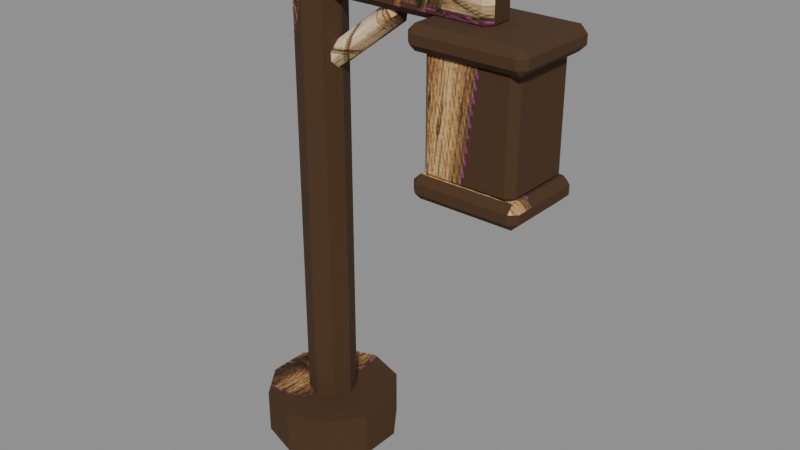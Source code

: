 # Source: lantern-post.blend  (saved by Blender 5.1.30; exported with 4.5.12 LTS)
import bpy
from mathutils import Matrix  # noqa: F401  (used for matrix-valued properties, if any)

bpy.ops.wm.read_factory_settings(use_empty=True)
scene = bpy.context.scene
scene.name = 'Scene'

# ---- images (referenced by path relative to the original .blend; pixels are not part of the script)
import os
ASSET_DIR = os.environ.get("B2B_ASSET_DIR", "")  # directory of the original .blend (textures are referenced by path, not embedded)
HERE = os.path.dirname(os.path.abspath(__file__))  # packed textures are extracted next to this script under _unpacked/

def load_image(name, relpath, width, height, colorspace="sRGB"):
    """Load a texture the original file referenced (path relative to the .blend, or extracted next to this script)."""
    p = next((c for c in (os.path.join(HERE, relpath), os.path.join(ASSET_DIR, relpath)) if relpath and os.path.exists(c)), "")
    if p:
        img = bpy.data.images.load(p, check_existing=True)
        img.name = name
    else:  # same state as the original file: an image datablock whose file is absent (Cycles renders it pink)
        img = bpy.data.images.new(name, width, height)
        img.source = "FILE"
        img.filepath = "//" + (relpath or name)
    img.colorspace_settings.name = colorspace
    return img
img_lanternpostpaint512 = load_image('LanternPostPaint512', '_unpacked/prop-lantern-post.dcda6a7b.png', 512, 512, 'sRGB')

# ---- materials (node trees are filled in below, after node groups)
mat_lanternpostpaint = bpy.data.materials.new('LanternPostPaint')

# ---- material node trees
mat_lanternpostpaint.use_nodes = True; mat_lanternpostpaint.node_tree.nodes.clear()
_N = mat_lanternpostpaint.node_tree.nodes; _L = mat_lanternpostpaint.node_tree.links
n0 = _N.new('ShaderNodeBsdfPrincipled'); n0.name = 'Principled BSDF'; n0.location = (-200, 100)
n0.inputs[2].default_value = 0.9
n1 = _N.new('ShaderNodeOutputMaterial'); n1.name = 'Material Output'; n1.location = (200, 100)
n2 = _N.new('ShaderNodeTexImage'); n2.name = 'Image Texture'; n2.location = (0, 0)
n2.image = img_lanternpostpaint512
_L.new(n0.outputs[0], n1.inputs[0])
_L.new(n2.outputs[0], n0.inputs[0])
n1.is_active_output = True

# ---- meshes
me_cylinder = bpy.data.meshes.new('Cylinder')
me_cylinder.from_pydata([(0.0, 0.18, 0.0), (0.0, 0.18, 0.12), (0.1058, 0.1456, 0.0), (0.1058, 0.1456, 0.12), (0.1712, 0.05562, 0.0), (0.1712, 0.05562, 0.12), (0.1712, -0.05562, 0.0), (0.1712, -0.05562, 0.12), (0.1058, -0.1456, 0.0), (0.1058, -0.1456, 0.12), (0.0, -0.18, 0.0), (0.0, -0.18, 0.12), (-0.1058, -0.1456, 0.0), (-0.1058, -0.1456, 0.12), (-0.1712, -0.05562, 0.0), (-0.1712, -0.05562, 0.12), (-0.1712, 0.05562, 0.0), (-0.1712, 0.05562, 0.12), (-0.1058, 0.1456, 0.0), (-0.1058, 0.1456, 0.12), (0.0, 0.065, 0.06), (0.0, 0.065, 1.38), (0.04596, 0.04596, 0.06), (0.04596, 0.04596, 1.38), (0.065, 0.0, 0.06), (0.065, 0.0, 1.38), (0.04596, -0.04596, 0.06), (0.04596, -0.04596, 1.38), (0.0, -0.065, 0.06), (0.0, -0.065, 1.38), (-0.04596, -0.04596, 0.06), (-0.04596, -0.04596, 1.38), (-0.065, 0.0, 0.06), (-0.065, 0.0, 1.38), (-0.04596, 0.04596, 0.06), (-0.04596, 0.04596, 1.38), (-0.052, -0.027, 1.225), (-0.052, -0.045, 1.243), (-0.07, -0.027, 1.243), (-0.052, -0.045, 1.297), (-0.052, -0.027, 1.315), (-0.07, -0.027, 1.297), (-0.052, 0.027, 1.225), (-0.07, 0.027, 1.243), (-0.052, 0.045, 1.243), (-0.052, 0.027, 1.315), (-0.052, 0.045, 1.297), (-0.07, 0.027, 1.297), (0.492, -0.027, 1.225), (0.51, -0.027, 1.243), (0.492, -0.045, 1.243), (0.492, -0.027, 1.315), (0.492, -0.045, 1.297), (0.51, -0.027, 1.297), (0.492, 0.027, 1.225), (0.492, 0.045, 1.243), (0.51, 0.027, 1.243), (0.492, 0.027, 1.315), (0.51, 0.027, 1.297), (0.492, 0.045, 1.297), (0.0236, -0.0095, 1.022), (0.01271, -0.0275, 1.037), (-0.001624, -0.0095, 1.026), (0.001207, -0.0275, 1.052), (-0.009687, -0.0095, 1.066), (-0.01312, -0.0095, 1.041), (0.0236, 0.0095, 1.022), (-0.001624, 0.0095, 1.026), (0.01271, 0.0275, 1.037), (-0.009687, 0.0095, 1.066), (0.001207, 0.0275, 1.052), (-0.01312, 0.0095, 1.041), (0.2497, -0.0095, 1.194), (0.2531, -0.0095, 1.219), (0.2388, -0.0275, 1.208), (0.2164, -0.0095, 1.238), (0.2273, -0.0275, 1.223), (0.2416, -0.0095, 1.234), (0.2497, 0.0095, 1.194), (0.2388, 0.0275, 1.208), (0.2531, 0.0095, 1.219), (0.2164, 0.0095, 1.238), (0.2416, 0.0095, 1.234), (0.2273, 0.0275, 1.223), (0.398, -0.082, 0.89), (0.398, -0.1, 0.908), (0.38, -0.082, 0.908), (0.398, -0.1, 1.172), (0.398, -0.082, 1.19), (0.38, -0.082, 1.172), (0.398, 0.082, 0.89), (0.38, 0.082, 0.908), (0.398, 0.1, 0.908), (0.398, 0.082, 1.19), (0.398, 0.1, 1.172), (0.38, 0.082, 1.172), (0.602, -0.082, 0.89), (0.62, -0.082, 0.908), (0.602, -0.1, 0.908), (0.602, -0.082, 1.19), (0.602, -0.1, 1.172), (0.62, -0.082, 1.172), (0.602, 0.082, 0.89), (0.602, 0.1, 0.908), (0.62, 0.082, 0.908), (0.602, 0.082, 1.19), (0.62, 0.082, 1.172), (0.602, 0.1, 1.172), (0.368, -0.107, 1.18), (0.368, -0.125, 1.198), (0.35, -0.107, 1.198), (0.368, -0.125, 1.222), (0.368, -0.107, 1.24), (0.35, -0.107, 1.222), (0.368, 0.107, 1.18), (0.35, 0.107, 1.198), (0.368, 0.125, 1.198), (0.368, 0.107, 1.24), (0.368, 0.125, 1.222), (0.35, 0.107, 1.222), (0.632, -0.107, 1.18), (0.65, -0.107, 1.198), (0.632, -0.125, 1.198), (0.632, -0.107, 1.24), (0.632, -0.125, 1.222), (0.65, -0.107, 1.222), (0.632, 0.107, 1.18), (0.632, 0.125, 1.198), (0.65, 0.107, 1.198), (0.632, 0.107, 1.24), (0.65, 0.107, 1.222), (0.632, 0.125, 1.222), (0.378, -0.097, 0.84), (0.378, -0.115, 0.858), (0.36, -0.097, 0.858), (0.378, -0.115, 0.882), (0.378, -0.097, 0.9), (0.36, -0.097, 0.882), (0.378, 0.097, 0.84), (0.36, 0.097, 0.858), (0.378, 0.115, 0.858), (0.378, 0.097, 0.9), (0.378, 0.115, 0.882), (0.36, 0.097, 0.882), (0.622, -0.097, 0.84), (0.64, -0.097, 0.858), (0.622, -0.115, 0.858), (0.622, -0.097, 0.9), (0.622, -0.115, 0.882), (0.64, -0.097, 0.882), (0.622, 0.097, 0.84), (0.622, 0.115, 0.858), (0.64, 0.097, 0.858), (0.622, 0.097, 0.9), (0.64, 0.097, 0.882), (0.622, 0.115, 0.882)], [], [(0, 1, 3, 2), (2, 3, 5, 4), (4, 5, 7, 6), (6, 7, 9, 8), (8, 9, 11, 10), (10, 11, 13, 12), (12, 13, 15, 14), (14, 15, 17, 16), (3, 1, 19, 17, 15, 13, 11, 9, 7, 5), (16, 17, 19, 18), (18, 19, 1, 0), (0, 2, 4, 6, 8, 10, 12, 14, 16, 18), (20, 21, 23, 22), (22, 23, 25, 24), (24, 25, 27, 26), (26, 27, 29, 28), (28, 29, 31, 30), (30, 31, 33, 32), (23, 21, 35, 33, 31, 29, 27, 25), (32, 33, 35, 34), (34, 35, 21, 20), (20, 22, 24, 26, 28, 30, 32, 34), (36, 37, 38), (39, 40, 41), (42, 43, 44), (45, 46, 47), (48, 49, 50), (51, 52, 53), (54, 55, 56), (57, 58, 59), (42, 36, 38, 43), (37, 39, 41, 38), (40, 45, 47, 41), (46, 44, 43, 47), (54, 42, 44, 55), (45, 57, 59, 46), (58, 56, 55, 59), (48, 54, 56, 49), (57, 51, 53, 58), (52, 50, 49, 53), (36, 48, 50, 37), (51, 40, 39, 52), (42, 54, 48, 36), (38, 41, 47, 43), (50, 52, 39, 37), (57, 45, 40, 51), (44, 46, 59, 55), (56, 58, 53, 49), (60, 61, 62), (63, 64, 65), (66, 67, 68), (69, 70, 71), (72, 73, 74), (75, 76, 77), (78, 79, 80), (81, 82, 83), (66, 60, 62, 67), (61, 63, 65, 62), (64, 69, 71, 65), (70, 68, 67, 71), (78, 66, 68, 79), (69, 81, 83, 70), (82, 80, 79, 83), (72, 78, 80, 73), (81, 75, 77, 82), (76, 74, 73, 77), (60, 72, 74, 61), (75, 64, 63, 76), (66, 78, 72, 60), (62, 65, 71, 67), (74, 76, 63, 61), (81, 69, 64, 75), (68, 70, 83, 79), (80, 82, 77, 73), (84, 85, 86), (87, 88, 89), (90, 91, 92), (93, 94, 95), (96, 97, 98), (99, 100, 101), (102, 103, 104), (105, 106, 107), (90, 84, 86, 91), (85, 87, 89, 86), (88, 93, 95, 89), (94, 92, 91, 95), (102, 90, 92, 103), (93, 105, 107, 94), (106, 104, 103, 107), (96, 102, 104, 97), (105, 99, 101, 106), (100, 98, 97, 101), (84, 96, 98, 85), (99, 88, 87, 100), (90, 102, 96, 84), (86, 89, 95, 91), (98, 100, 87, 85), (105, 93, 88, 99), (92, 94, 107, 103), (104, 106, 101, 97), (108, 109, 110), (111, 112, 113), (114, 115, 116), (117, 118, 119), (120, 121, 122), (123, 124, 125), (126, 127, 128), (129, 130, 131), (114, 108, 110, 115), (109, 111, 113, 110), (112, 117, 119, 113), (118, 116, 115, 119), (126, 114, 116, 127), (117, 129, 131, 118), (130, 128, 127, 131), (120, 126, 128, 121), (129, 123, 125, 130), (124, 122, 121, 125), (108, 120, 122, 109), (123, 112, 111, 124), (114, 126, 120, 108), (110, 113, 119, 115), (122, 124, 111, 109), (129, 117, 112, 123), (116, 118, 131, 127), (128, 130, 125, 121), (132, 133, 134), (135, 136, 137), (138, 139, 140), (141, 142, 143), (144, 145, 146), (147, 148, 149), (150, 151, 152), (153, 154, 155), (138, 132, 134, 139), (133, 135, 137, 134), (136, 141, 143, 137), (142, 140, 139, 143), (150, 138, 140, 151), (141, 153, 155, 142), (154, 152, 151, 155), (144, 150, 152, 145), (153, 147, 149, 154), (148, 146, 145, 149), (132, 144, 146, 133), (147, 136, 135, 148), (138, 150, 144, 132), (134, 137, 143, 139), (146, 148, 135, 133), (153, 141, 136, 147), (140, 142, 155, 151), (152, 154, 149, 145)])
_uv = me_cylinder.uv_layers.new(name='UVMap')
_uv.uv.foreach_set('vector', [0.8951, 0.4702, 0.8308, 0.4702, 0.8308, 0.4135, 0.8951, 0.4135, 0.8804, 0.1689, 0.8162, 0.1689, 0.8156, 0.1207, 0.8798, 0.1207, 0.8798, 0.1207, 0.8156, 0.1207, 0.8156, 0.06115, 0.8798, 0.06115, 0.8798, 0.06115, 0.8156, 0.06115, 0.8162, 0.01297, 0.8804, 0.01297, 0.8951, 0.666, 0.8308, 0.666, 0.8308, 0.6094, 0.8951, 0.6094, 0.8951, 0.6094, 0.8308, 0.6094, 0.8308, 0.5527, 0.8951, 0.5527, 0.895, 0.3876, 0.8308, 0.3876, 0.8314, 0.3394, 0.8957, 0.3394, 0.8957, 0.3394, 0.8314, 0.3394, 0.8314, 0.2798, 0.8957, 0.2798, 0.4618, 0.1873, 0.4052, 0.2057, 0.3486, 0.1873, 0.3136, 0.1391, 0.3136, 0.07956, 0.3486, 0.03137, 0.4052, 0.01297, 0.4618, 0.03137, 0.4968, 0.07956, 0.4968, 0.1391, 0.8957, 0.2798, 0.8314, 0.2798, 0.8308, 0.2316, 0.895, 0.2316, 0.8951, 0.5268, 0.8308, 0.5268, 0.8308, 0.4702, 0.8951, 0.4702, 0.4969, 0.3578, 0.4619, 0.406, 0.4052, 0.4244, 0.3486, 0.4059, 0.3136, 0.3578, 0.3136, 0.2982, 0.3486, 0.25, 0.4052, 0.2316, 0.4619, 0.25, 0.4969, 0.2982, 0.1879, 0.7197, 0.1879, 0.01297, 0.2125, 0.01297, 0.2125, 0.7197, 0.01297, 0.7198, 0.01297, 0.01314, 0.03757, 0.01297, 0.03757, 0.7196, 0.03757, 0.7196, 0.03757, 0.01297, 0.06218, 0.01314, 0.06218, 0.7198, 0.2384, 0.7197, 0.2384, 0.01297, 0.263, 0.01297, 0.263, 0.7197, 0.263, 0.7197, 0.263, 0.01297, 0.2876, 0.01297, 0.2876, 0.7197, 0.08811, 0.7196, 0.08811, 0.01297, 0.1127, 0.01314, 0.1127, 0.7198, 0.5876, 0.8636, 0.6064, 0.8448, 0.633, 0.8448, 0.6519, 0.8636, 0.6519, 0.8903, 0.633, 0.9091, 0.6064, 0.9091, 0.5876, 0.8903, 0.1127, 0.7198, 0.1127, 0.01314, 0.1373, 0.01297, 0.1373, 0.7196, 0.1633, 0.7197, 0.1633, 0.01297, 0.1879, 0.01297, 0.1879, 0.7197, 0.8763, 0.9428, 0.8496, 0.9428, 0.8308, 0.924, 0.8308, 0.8973, 0.8496, 0.8785, 0.8763, 0.8785, 0.8951, 0.8973, 0.8951, 0.924, 0.6922, 0.5779, 0.6826, 0.5777, 0.6922, 0.5681, 0.0226, 0.9388, 0.01297, 0.9292, 0.02277, 0.9292, 0.7211, 0.5779, 0.7211, 0.5681, 0.7308, 0.5777, 0.01297, 0.9003, 0.0226, 0.8907, 0.02277, 0.9003, 0.1163, 0.9003, 0.1065, 0.9003, 0.1067, 0.8907, 0.7952, 0.8593, 0.8049, 0.8595, 0.7952, 0.8691, 0.1163, 0.9292, 0.1067, 0.9388, 0.1065, 0.9292, 0.7663, 0.8593, 0.7663, 0.8691, 0.7567, 0.8595, 0.7211, 0.5779, 0.6922, 0.5779, 0.6922, 0.5681, 0.7211, 0.5681, 0.7211, 0.2413, 0.6922, 0.2413, 0.6922, 0.2316, 0.7211, 0.2316, 0.01297, 0.9292, 0.01297, 0.9003, 0.02277, 0.9003, 0.02277, 0.9292, 0.7663, 0.5325, 0.7952, 0.5325, 0.7952, 0.5422, 0.7663, 0.5422, 0.8049, 0.2413, 0.8049, 0.5325, 0.7952, 0.5325, 0.7952, 0.2413, 0.7567, 0.5325, 0.7567, 0.2413, 0.7663, 0.2413, 0.7663, 0.5325, 0.7663, 0.2316, 0.7952, 0.2316, 0.7952, 0.2413, 0.7663, 0.2413, 0.1163, 0.9003, 0.1163, 0.9292, 0.1065, 0.9292, 0.1065, 0.9003, 0.7663, 0.8593, 0.7952, 0.8593, 0.7952, 0.8691, 0.7663, 0.8691, 0.6922, 0.5325, 0.7211, 0.5325, 0.7211, 0.5422, 0.6922, 0.5422, 0.7308, 0.2413, 0.7308, 0.5325, 0.7211, 0.5325, 0.7211, 0.2413, 0.6826, 0.5325, 0.6826, 0.2413, 0.6922, 0.2413, 0.6922, 0.5325, 0.7211, 0.5779, 0.7211, 0.8691, 0.6922, 0.8691, 0.6922, 0.5779, 0.05167, 0.9292, 0.02277, 0.9292, 0.02277, 0.9003, 0.05167, 0.9003, 0.7211, 0.5325, 0.6922, 0.5325, 0.6922, 0.2413, 0.7211, 0.2413, 0.7663, 0.8593, 0.7663, 0.5681, 0.7952, 0.5681, 0.7952, 0.8593, 0.7952, 0.5325, 0.7663, 0.5325, 0.7663, 0.2413, 0.7952, 0.2413, 0.1065, 0.9292, 0.07761, 0.9292, 0.07761, 0.9003, 0.1065, 0.9003, 0.4727, 0.8175, 0.4626, 0.8123, 0.4717, 0.804, 0.6876, 0.8951, 0.6995, 0.898, 0.6889, 0.9063, 0.4828, 0.8167, 0.4818, 0.8032, 0.492, 0.81, 0.7058, 0.906, 0.7058, 0.9182, 0.6951, 0.9143, 0.7799, 0.9084, 0.7693, 0.9, 0.7799, 0.8961, 0.5381, 0.9229, 0.5473, 0.9296, 0.5371, 0.9364, 0.7736, 0.9164, 0.7617, 0.9193, 0.763, 0.908, 0.528, 0.9221, 0.5269, 0.9356, 0.5179, 0.9273, 0.4828, 0.8167, 0.4727, 0.8175, 0.4717, 0.804, 0.4818, 0.8032, 0.632, 0.612, 0.6422, 0.612, 0.6422, 0.6216, 0.632, 0.6216, 0.6995, 0.898, 0.7058, 0.906, 0.6951, 0.9143, 0.6889, 0.9063, 0.632, 0.8092, 0.6422, 0.8092, 0.6422, 0.8189, 0.632, 0.8189, 0.6519, 0.6572, 0.6519, 0.8092, 0.6422, 0.8092, 0.6422, 0.6572, 0.6224, 0.8092, 0.6224, 0.6572, 0.632, 0.6572, 0.632, 0.8092, 0.632, 0.6475, 0.6422, 0.6475, 0.6422, 0.6572, 0.632, 0.6572, 0.7799, 0.9084, 0.7736, 0.9164, 0.763, 0.908, 0.7693, 0.9, 0.528, 0.9221, 0.5381, 0.9229, 0.5371, 0.9364, 0.5269, 0.9356, 0.6422, 0.4599, 0.632, 0.4599, 0.632, 0.4503, 0.6422, 0.4503, 0.6224, 0.612, 0.6224, 0.4599, 0.632, 0.4599, 0.632, 0.612, 0.6519, 0.4599, 0.6519, 0.612, 0.6422, 0.612, 0.6422, 0.4599, 0.4828, 0.8167, 0.492, 0.9356, 0.4818, 0.9364, 0.4727, 0.8175, 0.6826, 0.9113, 0.6889, 0.9063, 0.6951, 0.9143, 0.6889, 0.9193, 0.632, 0.4599, 0.6422, 0.4599, 0.6422, 0.612, 0.632, 0.612, 0.528, 0.9221, 0.5371, 0.8032, 0.5473, 0.804, 0.5381, 0.9229, 0.6422, 0.8092, 0.632, 0.8092, 0.632, 0.6572, 0.6422, 0.6572, 0.763, 0.908, 0.7567, 0.9031, 0.763, 0.8951, 0.7693, 0.9, 0.0226, 0.7555, 0.01297, 0.7553, 0.0226, 0.7457, 0.1633, 0.7553, 0.1729, 0.7456, 0.1729, 0.7554, 0.1104, 0.7555, 0.1104, 0.7457, 0.12, 0.7553, 0.2607, 0.7456, 0.2703, 0.7553, 0.2607, 0.7554, 0.78, 0.1641, 0.78, 0.1543, 0.7896, 0.1545, 0.411, 0.9124, 0.4206, 0.9126, 0.411, 0.9222, 0.6922, 0.1641, 0.6825, 0.1545, 0.6922, 0.1543, 0.3232, 0.9124, 0.3232, 0.9222, 0.3136, 0.9126, 0.1104, 0.7555, 0.0226, 0.7555, 0.0226, 0.7457, 0.1104, 0.7457, 0.4324, 0.6013, 0.4324, 0.4599, 0.4421, 0.4599, 0.4421, 0.6013, 0.1729, 0.7456, 0.2607, 0.7456, 0.2607, 0.7554, 0.1729, 0.7554, 0.4776, 0.4599, 0.4776, 0.6013, 0.468, 0.6013, 0.468, 0.4599, 0.5868, 0.6109, 0.4776, 0.6109, 0.4776, 0.6013, 0.5868, 0.6013, 0.4776, 0.4503, 0.5868, 0.4503, 0.5868, 0.4599, 0.4776, 0.4599, 0.5965, 0.4599, 0.5965, 0.6013, 0.5868, 0.6013, 0.5868, 0.4599, 0.78, 0.1641, 0.6922, 0.1641, 0.6922, 0.1543, 0.78, 0.1543, 0.3232, 0.9124, 0.411, 0.9124, 0.411, 0.9222, 0.3232, 0.9222, 0.3232, 0.4599, 0.3232, 0.6013, 0.3136, 0.6013, 0.3136, 0.4599, 0.4324, 0.6109, 0.3232, 0.6109, 0.3232, 0.6013, 0.4324, 0.6013, 0.3232, 0.4503, 0.4324, 0.4503, 0.4324, 0.4599, 0.3232, 0.4599, 0.1104, 0.7555, 0.1104, 0.8647, 0.0226, 0.8647, 0.0226, 0.7555, 0.1729, 0.8968, 0.1729, 0.7554, 0.2607, 0.7554, 0.2607, 0.8968, 0.3232, 0.6013, 0.3232, 0.4599, 0.4324, 0.4599, 0.4324, 0.6013, 0.3232, 0.9124, 0.3232, 0.8032, 0.411, 0.8032, 0.411, 0.9124, 0.4776, 0.6013, 0.4776, 0.4599, 0.5868, 0.4599, 0.5868, 0.6013, 0.6922, 0.1543, 0.6922, 0.01297, 0.78, 0.01297, 0.78, 0.1543, 0.5324, 0.02279, 0.5228, 0.0226, 0.5324, 0.01297, 0.9312, 0.3655, 0.9216, 0.3559, 0.9314, 0.3559, 0.647, 0.02279, 0.647, 0.01297, 0.6566, 0.0226, 0.9216, 0.2413, 0.9312, 0.2316, 0.9314, 0.2413, 0.9696, 0.7016, 0.9598, 0.7016, 0.9599, 0.692, 0.647, 0.373, 0.6566, 0.3731, 0.647, 0.3828, 0.9696, 0.8162, 0.9599, 0.8258, 0.9598, 0.8162, 0.5324, 0.373, 0.5324, 0.3828, 0.5228, 0.3731, 0.647, 0.02279, 0.5324, 0.02279, 0.5324, 0.01297, 0.647, 0.01297, 0.8533, 0.7016, 0.8404, 0.7016, 0.8404, 0.692, 0.8533, 0.692, 0.9216, 0.3559, 0.9216, 0.2413, 0.9314, 0.2413, 0.9314, 0.3559, 0.8985, 0.8429, 0.9114, 0.8429, 0.9114, 0.8526, 0.8985, 0.8526, 0.921, 0.7016, 0.921, 0.8429, 0.9114, 0.8429, 0.9114, 0.7016, 0.8889, 0.8429, 0.8889, 0.7016, 0.8985, 0.7016, 0.8985, 0.8429, 0.8985, 0.692, 0.9114, 0.692, 0.9114, 0.7016, 0.8985, 0.7016, 0.9696, 0.7016, 0.9696, 0.8162, 0.9598, 0.8162, 0.9598, 0.7016, 0.5324, 0.373, 0.647, 0.373, 0.647, 0.3828, 0.5324, 0.3828, 0.8404, 0.8429, 0.8533, 0.8429, 0.8533, 0.8526, 0.8404, 0.8526, 0.8629, 0.7016, 0.8629, 0.8429, 0.8533, 0.8429, 0.8533, 0.7016, 0.8308, 0.8429, 0.8308, 0.7016, 0.8404, 0.7016, 0.8404, 0.8429, 0.647, 0.02279, 0.647, 0.1641, 0.5324, 0.1641, 0.5324, 0.02279, 0.9442, 0.3559, 0.9314, 0.3559, 0.9314, 0.2413, 0.9442, 0.2413, 0.8533, 0.8429, 0.8404, 0.8429, 0.8404, 0.7016, 0.8533, 0.7016, 0.5324, 0.373, 0.5324, 0.2316, 0.647, 0.2316, 0.647, 0.373, 0.9114, 0.8429, 0.8985, 0.8429, 0.8985, 0.7016, 0.9114, 0.7016, 0.9598, 0.8162, 0.9469, 0.8162, 0.9469, 0.7016, 0.9598, 0.7016, 0.4723, 0.6467, 0.4626, 0.6465, 0.4723, 0.6368, 0.974, 0.1361, 0.9644, 0.1265, 0.9742, 0.1265, 0.5761, 0.6467, 0.5761, 0.6368, 0.5858, 0.6465, 0.9644, 0.0226, 0.974, 0.01297, 0.9742, 0.0226, 0.9696, 0.8614, 0.9598, 0.8614, 0.9599, 0.8517, 0.4271, 0.7674, 0.4367, 0.7676, 0.4271, 0.7773, 0.9696, 0.9652, 0.9599, 0.9749, 0.9598, 0.9652, 0.3232, 0.7674, 0.3232, 0.7773, 0.3136, 0.7676, 0.5761, 0.6467, 0.4723, 0.6467, 0.4723, 0.6368, 0.5761, 0.6368, 0.9288, 0.0226, 0.916, 0.0226, 0.916, 0.01297, 0.9288, 0.01297, 0.9644, 0.1265, 0.9644, 0.0226, 0.9742, 0.0226, 0.9742, 0.1265, 0.9306, 0.5538, 0.9435, 0.5538, 0.9435, 0.5634, 0.9306, 0.5634, 0.9531, 0.4231, 0.9531, 0.5538, 0.9435, 0.5538, 0.9435, 0.4231, 0.921, 0.5538, 0.921, 0.4231, 0.9306, 0.4231, 0.9306, 0.5538, 0.9306, 0.4135, 0.9435, 0.4135, 0.9435, 0.4231, 0.9306, 0.4231, 0.9696, 0.8614, 0.9696, 0.9652, 0.9598, 0.9652, 0.9598, 0.8614, 0.3232, 0.7674, 0.4271, 0.7674, 0.4271, 0.7773, 0.3232, 0.7773, 0.916, 0.1532, 0.9288, 0.1532, 0.9288, 0.1629, 0.916, 0.1629, 0.9385, 0.0226, 0.9385, 0.1532, 0.9288, 0.1532, 0.9288, 0.0226, 0.9063, 0.1532, 0.9063, 0.0226, 0.916, 0.0226, 0.916, 0.1532, 0.5761, 0.6467, 0.5761, 0.7773, 0.4723, 0.7773, 0.4723, 0.6467, 0.987, 0.1265, 0.9742, 0.1265, 0.9742, 0.0226, 0.987, 0.0226, 0.9288, 0.1532, 0.916, 0.1532, 0.916, 0.0226, 0.9288, 0.0226, 0.3232, 0.7674, 0.3232, 0.6368, 0.4271, 0.6368, 0.4271, 0.7674, 0.9435, 0.5538, 0.9306, 0.5538, 0.9306, 0.4231, 0.9435, 0.4231, 0.9598, 0.9652, 0.9469, 0.9652, 0.9469, 0.8614, 0.9598, 0.8614])
me_cylinder.materials.append(mat_lanternpostpaint)
me_cylinder.update()

# ---- objects
ob_lanternpost = bpy.data.objects.new('LanternPost', me_cylinder)

# ---- transforms, parenting, visibility, modifiers, constraints
ob_lanternpost.location = (0.0, 0.0, 0.0)

# ---- collection membership
scene.collection.objects.link(ob_lanternpost)

# ---- scene / render settings (as saved in the file)
scene.frame_start = 1; scene.frame_end = 250; scene.frame_set(1)
scene.render.engine = 'BLENDER_EEVEE_NEXT'
scene.render.bake_bias = 0.0
scene.render.bake_samples = 0
scene.cycles.sampling_pattern = 'TABULATED_SOBOL'
scene.eevee.use_volume_custom_range = False
bpy.context.view_layer.update()

# ---- added for rendering (the .blend has no active camera and no usable light): camera, sun + grey world if the file has none
cam_auto = bpy.data.cameras.new('AutoCamera')
cam_auto.lens = 50.0
cam_auto.sensor_width = 36.0
cam_auto.clip_end = 1000.0
ob_auto_camera = bpy.data.objects.new('AutoCamera', cam_auto)
scene.collection.objects.link(ob_auto_camera)
ob_auto_camera.location = (1.76205, -1.82718, 1.90812)
ob_auto_camera.rotation_euler = (1.09748, -7.21219e-08, 0.694738)
scene.camera = ob_auto_camera
light_auto_sun = bpy.data.lights.new('AutoSun', 'SUN')
light_auto_sun.energy = 3.0
light_auto_sun.angle = 0.0523599
ob_auto_sun = bpy.data.objects.new('AutoSun', light_auto_sun)
scene.collection.objects.link(ob_auto_sun)
ob_auto_sun.rotation_euler = (0.872665, 0.174533, 0.523599)
if scene.world is None:
    world_auto = bpy.data.worlds.new('AutoWorld')
    world_auto.color = (0.3, 0.3, 0.3)
    scene.world = world_auto
bpy.context.view_layer.update()
